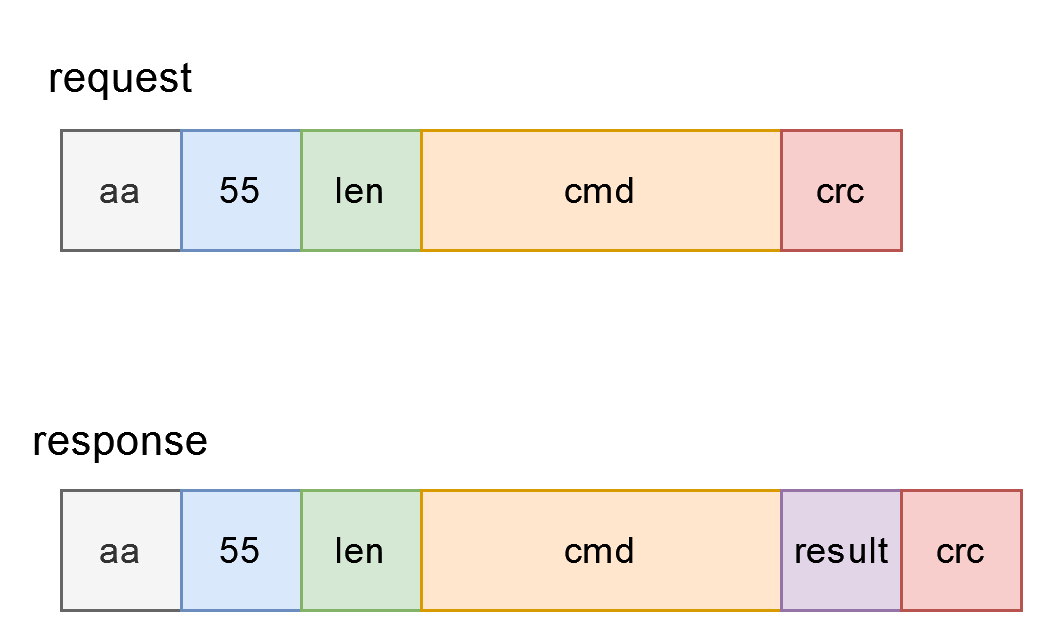

The diagram above was exported from draw.io. Its source (the exported page's mxGraphModel, read from the mxfile embedded in the PNG):
<mxGraphModel dx="1562" dy="854" grid="1" gridSize="10" guides="1" tooltips="1" connect="1" arrows="1" fold="1" page="1" pageScale="1" pageWidth="827" pageHeight="1169" math="0" shadow="0">
  <root>
    <mxCell id="0" />
    <mxCell id="1" parent="0" />
    <mxCell id="MThapMWqeOsy85eYVQnU-1" value="aa" style="rounded=0;whiteSpace=wrap;html=1;fillColor=#f5f5f5;fontColor=#333333;strokeColor=#666666;" vertex="1" parent="1">
      <mxGeometry x="80" y="120" width="40" height="40" as="geometry" />
    </mxCell>
    <mxCell id="MThapMWqeOsy85eYVQnU-2" value="55" style="rounded=0;whiteSpace=wrap;html=1;fillColor=#dae8fc;strokeColor=#6c8ebf;" vertex="1" parent="1">
      <mxGeometry x="120" y="120" width="40" height="40" as="geometry" />
    </mxCell>
    <mxCell id="MThapMWqeOsy85eYVQnU-3" value="len" style="rounded=0;whiteSpace=wrap;html=1;fillColor=#d5e8d4;strokeColor=#82b366;" vertex="1" parent="1">
      <mxGeometry x="160" y="120" width="40" height="40" as="geometry" />
    </mxCell>
    <mxCell id="MThapMWqeOsy85eYVQnU-4" value="cmd" style="rounded=0;whiteSpace=wrap;html=1;fillColor=#ffe6cc;strokeColor=#d79b00;" vertex="1" parent="1">
      <mxGeometry x="200" y="120" width="120" height="40" as="geometry" />
    </mxCell>
    <mxCell id="MThapMWqeOsy85eYVQnU-5" value="crc" style="rounded=0;whiteSpace=wrap;html=1;fillColor=#f8cecc;strokeColor=#b85450;" vertex="1" parent="1">
      <mxGeometry x="320" y="120" width="40" height="40" as="geometry" />
    </mxCell>
    <mxCell id="MThapMWqeOsy85eYVQnU-6" value="aa" style="rounded=0;whiteSpace=wrap;html=1;fillColor=#f5f5f5;fontColor=#333333;strokeColor=#666666;" vertex="1" parent="1">
      <mxGeometry x="80" y="240" width="40" height="40" as="geometry" />
    </mxCell>
    <mxCell id="MThapMWqeOsy85eYVQnU-7" value="55" style="rounded=0;whiteSpace=wrap;html=1;fillColor=#dae8fc;strokeColor=#6c8ebf;" vertex="1" parent="1">
      <mxGeometry x="120" y="240" width="40" height="40" as="geometry" />
    </mxCell>
    <mxCell id="MThapMWqeOsy85eYVQnU-8" value="len" style="rounded=0;whiteSpace=wrap;html=1;fillColor=#d5e8d4;strokeColor=#82b366;" vertex="1" parent="1">
      <mxGeometry x="160" y="240" width="40" height="40" as="geometry" />
    </mxCell>
    <mxCell id="MThapMWqeOsy85eYVQnU-9" value="cmd" style="rounded=0;whiteSpace=wrap;html=1;fillColor=#ffe6cc;strokeColor=#d79b00;" vertex="1" parent="1">
      <mxGeometry x="200" y="240" width="120" height="40" as="geometry" />
    </mxCell>
    <mxCell id="MThapMWqeOsy85eYVQnU-10" value="result" style="rounded=0;whiteSpace=wrap;html=1;fillColor=#e1d5e7;strokeColor=#9673a6;" vertex="1" parent="1">
      <mxGeometry x="320" y="240" width="40" height="40" as="geometry" />
    </mxCell>
    <mxCell id="MThapMWqeOsy85eYVQnU-11" value="crc" style="rounded=0;whiteSpace=wrap;html=1;fillColor=#f8cecc;strokeColor=#b85450;" vertex="1" parent="1">
      <mxGeometry x="360" y="240" width="40" height="40" as="geometry" />
    </mxCell>
    <mxCell id="MThapMWqeOsy85eYVQnU-12" value="&lt;font style=&quot;font-size: 14px;&quot;&gt;request&lt;/font&gt;" style="text;html=1;strokeColor=none;fillColor=none;align=center;verticalAlign=middle;whiteSpace=wrap;rounded=0;" vertex="1" parent="1">
      <mxGeometry x="70" y="87" width="60" height="30" as="geometry" />
    </mxCell>
    <mxCell id="MThapMWqeOsy85eYVQnU-13" value="&lt;font style=&quot;font-size: 14px;&quot;&gt;response&lt;/font&gt;" style="text;html=1;strokeColor=none;fillColor=none;align=center;verticalAlign=middle;whiteSpace=wrap;rounded=0;" vertex="1" parent="1">
      <mxGeometry x="70" y="208" width="60" height="30" as="geometry" />
    </mxCell>
  </root>
</mxGraphModel>